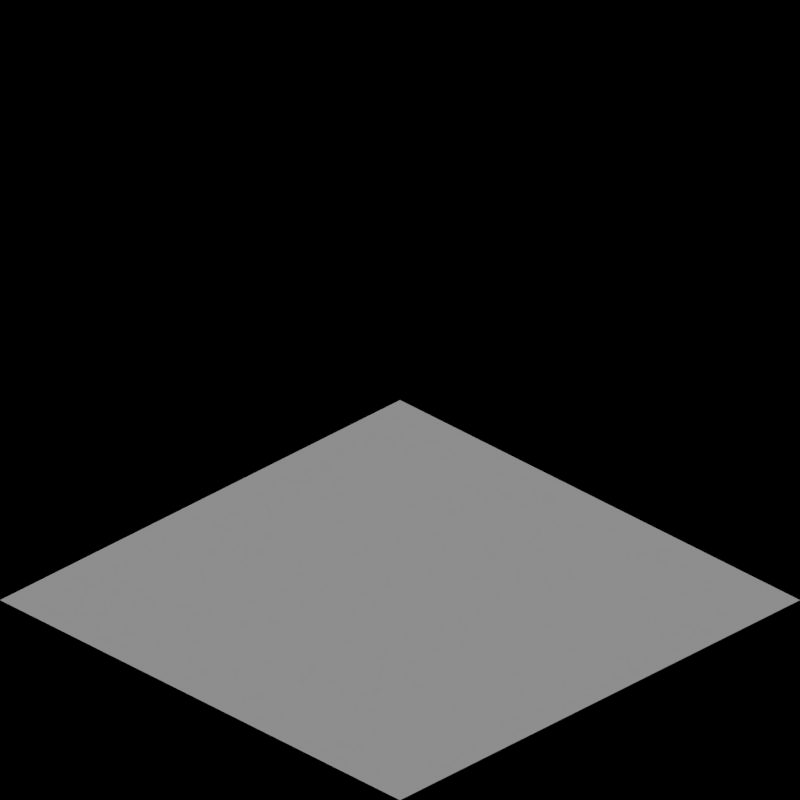 # Source: rail_arctic.blend  (saved by Blender 2.63.0; exported with 4.5.12 LTS)
import bpy
from mathutils import Matrix  # noqa: F401  (used for matrix-valued properties, if any)

bpy.ops.wm.read_factory_settings(use_empty=True)
scene = bpy.context.scene
scene.name = 'Scene'

# ---- collections
col_collection_1 = bpy.data.collections.new('Collection 1'); scene.collection.children.link(col_collection_1)
col_collection_2 = bpy.data.collections.new('Collection 2'); scene.collection.children.link(col_collection_2)

# ---- materials (node trees are filled in below, after node groups)
mat_snow_normal = bpy.data.materials.new('Snow_Normal')
mat_grass_arctic = bpy.data.materials.new('Grass_Arctic')

# ---- material node trees

# ---- world
world_world = bpy.data.worlds.new('World'); scene.world = world_world
world_world.color = (0.0, 0.0, 0.0)
world_world.use_sun_shadow = False
world_world.sun_shadow_jitter_overblur = 0.0
world_world.cycles.sampling_method = 'MANUAL'
world_world.cycles.sample_map_resolution = 256
world_world.light_settings.ao_factor = 0.5

# ---- cameras
cam_camera = bpy.data.cameras.new('Camera')
cam_camera.type = 'ORTHO'
cam_camera.clip_end = 100.0
cam_camera.lens = 35.0
cam_camera.sensor_width = 32.0
cam_camera.sensor_height = 18.0
cam_camera.ortho_scale = 2.828
cam_camera.dof.focus_distance = 0.0
cam_camera.dof.aperture_fstop = 128.0

# ---- lights
light_lamp = bpy.data.lights.new('Lamp', 'SUN')
light_lamp.transmission_factor = 0.0
light_lamp.cutoff_distance = 30.0
light_lamp.use_shadow = False
light_lamp.angle = 1.571
light_lamp.energy = 1.0
light_lamp.shadow_buffer_clip_start = 1.001
light_lamp.shadow_soft_size = 1.0
light_lamp.shadow_cascade_max_distance = 1000.0
light_lamp.cycles.use_multiple_importance_sampling = False
light_lamp_001 = bpy.data.lights.new('Lamp.001', 'SUN')
light_lamp_001.transmission_factor = 0.0
light_lamp_001.cutoff_distance = 30.0
light_lamp_001.angle = 1.571
light_lamp_001.energy = 1.0
light_lamp_001.shadow_buffer_clip_start = 1.001
light_lamp_001.shadow_soft_size = 1.0
light_lamp_001.shadow_cascade_max_distance = 1000.0
light_lamp_001.cycles.use_multiple_importance_sampling = False

# ---- meshes
me_plane_001 = bpy.data.meshes.new('Plane.001')
me_plane_001.from_pydata([(1.0, -1.0, 0.0), (-1.0, -1.0, 0.0), (1.0, 1.0, 0.0), (-1.0, 1.0, 0.0), (-4.0, -1.0, 0.0), (-6.0, -1.0, 0.0), (-4.0, 1.0, 0.0), (-6.0, 1.0, 0.0), (-9.0, -1.0, 0.0), (-11.0, -1.0, 0.0), (-9.0, 1.0, 0.0), (-11.0, 1.0, 0.0), (-14.0, -1.0, 0.0), (-16.0, -1.0, 0.0), (-14.0, 1.0, 0.0), (-16.0, 1.0, 0.0), (-19.0, -1.0, 0.0), (-21.0, -1.0, 0.0), (-19.0, 1.0, 0.0), (-21.0, 1.0, 0.0), (-24.0, -1.0, 0.0), (-26.0, -1.0, 0.0), (-24.0, 1.0, 0.0), (-26.0, 1.0, 0.0), (-31.0, -1.0, 0.5), (-31.0, 1.0, 0.0), (-29.0, -1.0, 0.0), (-29.0, 1.0, 0.0), (-36.0, -1.0, 0.5), (-36.0, 1.0, 0.5), (-34.0, -1.0, 0.5), (-34.0, 1.0, 0.0), (-39.0, -1.0, 0.0), (-41.0, -1.0, 0.5), (-39.0, 1.0, 0.0), (-41.0, 1.0, 0.5)], [], [(2, 3, 1, 0), (6, 7, 5, 4), (10, 11, 9, 8), (14, 15, 13, 12), (18, 19, 17, 16), (22, 23, 21, 20), (26, 27, 25), (24, 26, 25), (30, 31, 29), (28, 30, 29), (34, 35, 33, 32)])
me_plane_001.materials.append(mat_snow_normal)
me_plane_001.use_remesh_preserve_volume = False
me_plane_001.use_remesh_preserve_attributes = False
me_plane_001.use_mirror_vertex_groups = False
me_plane_001.update()
me_plane = bpy.data.meshes.new('Plane')
me_plane.from_pydata([(1.0, -1.0, 0.0), (-1.0, -1.0, 0.0), (1.0, 1.0, 0.0), (-1.0, 1.0, 0.0), (-4.0, -1.0, 0.0), (-6.0, -1.0, 0.0), (-4.0, 1.0, 0.0), (-6.0, 1.0, 0.0), (-9.0, -1.0, 0.0), (-11.0, -1.0, 0.0), (-9.0, 1.0, 0.0), (-11.0, 1.0, 0.0), (-14.0, -1.0, 0.0), (-16.0, -1.0, 0.0), (-14.0, 1.0, 0.0), (-16.0, 1.0, 0.0), (-19.0, -1.0, 0.0), (-21.0, -1.0, 0.0), (-19.0, 1.0, 0.0), (-21.0, 1.0, 0.0), (-24.0, -1.0, 0.0), (-26.0, -1.0, 0.0), (-24.0, 1.0, 0.0), (-26.0, 1.0, 0.0), (-31.0, -1.0, 0.5), (-31.0, 1.0, 0.0), (-29.0, -1.0, 0.0), (-29.0, 1.0, 0.0), (-36.0, -1.0, 0.5), (-36.0, 1.0, 0.5), (-34.0, -1.0, 0.5), (-34.0, 1.0, 0.0), (-39.0, -1.0, 0.0), (-41.0, -1.0, 0.5), (-39.0, 1.0, 0.0), (-41.0, 1.0, 0.5)], [], [(2, 3, 1, 0), (6, 7, 5, 4), (10, 11, 9, 8), (14, 15, 13, 12), (18, 19, 17, 16), (22, 23, 21, 20), (26, 27, 25), (24, 26, 25), (30, 31, 29), (28, 30, 29), (34, 35, 33, 32)])
me_plane.materials.append(mat_grass_arctic)
me_plane.use_remesh_preserve_volume = False
me_plane.use_remesh_preserve_attributes = False
me_plane.use_mirror_vertex_groups = False
me_plane.update()

# ---- objects
ob_rotationcontrol = bpy.data.objects.new('RotationControl', None)
ob_cameratarget = bpy.data.objects.new('CameraTarget', None)
ob_camera = bpy.data.objects.new('Camera', cam_camera)
ob_lamp = bpy.data.objects.new('Lamp', light_lamp)
ob_ballast1 = bpy.data.objects.new('Ballast1', None)
ob_ballast1a = bpy.data.objects.new('Ballast1a', None)
ob_ballast2 = bpy.data.objects.new('Ballast2', None)
ob_ballast2a = bpy.data.objects.new('Ballast2a', None)
ob_ballast2b = bpy.data.objects.new('Ballast2b', None)
ob_ballast2c = bpy.data.objects.new('Ballast2c', None)
ob_ballast2d = bpy.data.objects.new('Ballast2d', None)
ob_ballast2e = bpy.data.objects.new('Ballast2e', None)
ob_ballast3 = bpy.data.objects.new('Ballast3', None)
ob_ballast3a = bpy.data.objects.new('Ballast3a', None)
ob_ballast4 = bpy.data.objects.new('Ballast4', None)
ob_ballast4a = bpy.data.objects.new('Ballast4a', None)
ob_ballast5 = bpy.data.objects.new('Ballast5', None)
ob_ballast5a = bpy.data.objects.new('Ballast5a', None)
ob_ballast6 = bpy.data.objects.new('Ballast6', None)
ob_ballast6a = bpy.data.objects.new('Ballast6a', None)
ob_rail1 = bpy.data.objects.new('Rail1', None)
ob_rail1a = bpy.data.objects.new('Rail1a', None)
ob_rail1b = bpy.data.objects.new('Rail1b', None)
ob_rail2 = bpy.data.objects.new('Rail2', None)
ob_rail2a = bpy.data.objects.new('Rail2a', None)
ob_rail2b = bpy.data.objects.new('Rail2b', None)
ob_rail2c = bpy.data.objects.new('Rail2c', None)
ob_rail2d = bpy.data.objects.new('Rail2d', None)
ob_rail2e = bpy.data.objects.new('Rail2e', None)
ob_rail3 = bpy.data.objects.new('Rail3', None)
ob_rail3a = bpy.data.objects.new('Rail3a', None)
ob_rail4 = bpy.data.objects.new('Rail4', None)
ob_rail5 = bpy.data.objects.new('Rail5', None)
ob_cameratarget_1 = bpy.data.objects.new('CameraTarget', None)
ob_ballast1_001 = bpy.data.objects.new('Ballast1.001', None)
ob_ballast2_001 = bpy.data.objects.new('Ballast2.001', None)
ob_ballast2a_001 = bpy.data.objects.new('Ballast2a.001', None)
ob_ballast2b_001 = bpy.data.objects.new('Ballast2b.001', None)
ob_ballast2c_001 = bpy.data.objects.new('Ballast2c.001', None)
ob_ballast2d_001 = bpy.data.objects.new('Ballast2d.001', None)
ob_ballast3_001 = bpy.data.objects.new('Ballast3.001', None)
ob_ballast4_001 = bpy.data.objects.new('Ballast4.001', None)
ob_ballast5_001 = bpy.data.objects.new('Ballast5.001', None)
ob_ballast6_001 = bpy.data.objects.new('Ballast6.001', None)
ob_rail1_001 = bpy.data.objects.new('Rail1.001', None)
ob_rail1a_001 = bpy.data.objects.new('Rail1a.001', None)
ob_rail1b_001 = bpy.data.objects.new('Rail1b.001', None)
ob_rail2_001 = bpy.data.objects.new('Rail2.001', None)
ob_rail2a_001 = bpy.data.objects.new('Rail2a.001', None)
ob_rail2b_001 = bpy.data.objects.new('Rail2b.001', None)
ob_rail2c_002 = bpy.data.objects.new('Rail2c.002', None)
ob_rail2d_001 = bpy.data.objects.new('Rail2d.001', None)
ob_rail3_001 = bpy.data.objects.new('Rail3.001', None)
ob_rail2f = bpy.data.objects.new('Rail2f', None)
ob_tarrain_001 = bpy.data.objects.new('Tarrain.001', me_plane_001)
ob_tarrain = bpy.data.objects.new('Tarrain', me_plane)
ob_lamp_001 = bpy.data.objects.new('Lamp.001', light_lamp_001)

# ---- transforms, parenting, visibility, modifiers, constraints
ob_rotationcontrol.location = (0.0, 0.0, 0.0)
ob_rotationcontrol.empty_image_offset = (0.0, 0.0)
ob_rotationcontrol.lineart.crease_threshold = 0.0
ob_cameratarget.parent = ob_rotationcontrol
ob_cameratarget.location = (0.0, 0.0, 0.817)
ob_cameratarget.empty_image_offset = (0.0, 0.0)
ob_cameratarget.lineart.crease_threshold = 0.0
ob_camera.parent = ob_cameratarget
ob_camera.location = (1.0, 1.0, 0.817)
ob_camera.rotation_euler = (1.109, 0.01082, 0.8149)
ob_camera.lock_rotations_4d = False
ob_camera.empty_display_type = 'ARROWS'
ob_camera.color = (0.0, 0.0, 0.0, 0.0)
ob_camera.display_type = 'WIRE'
ob_camera.lineart.crease_threshold = 0.0
_c = ob_camera.constraints.new('TRACK_TO'); _c.name = 'TrackTo'
_c.target = ob_cameratarget
ob_lamp.parent = ob_rotationcontrol
ob_lamp.location = (-1.0, 2.0, 0.8)
ob_lamp.lock_rotations_4d = False
ob_lamp.empty_display_type = 'ARROWS'
ob_lamp.color = (0.0, 0.0, 0.0, 0.0)
ob_lamp.lineart.crease_threshold = 0.0
_c = ob_lamp.constraints.new('TRACK_TO'); _c.name = 'TrackTo'
_c.target = ob_rotationcontrol
ob_ballast1.location = (0.0, 0.0, 0.0)
ob_ballast1a.location = (0.0, 0.0, 0.0)
ob_ballast2.location = (0.0, 0.0, 0.0)
ob_ballast2a.location = (0.0, 0.0, 0.0)
ob_ballast2b.location = (0.0, 0.0, 0.0)
ob_ballast2c.location = (0.0, 0.0, 0.0)
ob_ballast2d.location = (0.0, 0.0, 0.0)
ob_ballast2e.location = (0.0, 0.0, 0.0)
ob_ballast3.location = (0.0, 0.0, 0.0)
ob_ballast3a.location = (0.0, 0.0, 0.0)
ob_ballast4.location = (0.0, 0.0, 0.0)
ob_ballast4a.location = (0.0, 0.0, 0.0)
ob_ballast5.location = (0.0, 0.0, 0.0)
ob_ballast5a.location = (0.0, 0.0, 0.0)
ob_ballast6.location = (0.0, 0.0, 0.0)
ob_ballast6a.location = (0.0, 0.0, 0.0)
ob_rail1.location = (0.0, 0.0, 0.0)
ob_rail1a.location = (0.0, 0.0, 0.0)
ob_rail1b.location = (0.0, 0.0, 0.0)
ob_rail2.location = (0.0, 0.0, 0.0)
ob_rail2a.location = (0.0, 0.0, 0.0)
ob_rail2b.location = (0.0, 0.0, 0.0)
ob_rail2c.location = (0.0, 0.0, 0.0)
ob_rail2d.location = (0.0, 0.0, 0.0)
ob_rail2e.location = (0.0, 0.0, 0.0)
ob_rail3.location = (0.0, 0.0, 0.0)
ob_rail3a.location = (0.0, 0.0, 0.0)
ob_rail4.location = (0.0, 0.0, 0.0)
ob_rail5.location = (0.0, 0.0, 0.0)
ob_cameratarget_1.location = (0.0, 0.0, 0.0)
ob_ballast1_001.location = (0.0, 0.0, 0.0)
ob_ballast2_001.location = (0.0, 0.0, 0.0)
ob_ballast2a_001.location = (0.0, 0.0, 0.0)
ob_ballast2b_001.location = (0.0, 0.0, 0.0)
ob_ballast2c_001.location = (0.0, 0.0, 0.0)
ob_ballast2d_001.location = (0.0, 0.0, 0.0)
ob_ballast3_001.location = (0.0, 0.0, 0.0)
ob_ballast4_001.location = (0.0, 0.0, 0.0)
ob_ballast5_001.location = (0.0, 0.0, 0.0)
ob_ballast6_001.location = (0.0, 0.0, 0.0)
ob_rail1_001.location = (0.0, 0.0, 0.0)
ob_rail1a_001.location = (0.0, 0.0, 0.0)
ob_rail1b_001.location = (0.0, 0.0, 0.0)
ob_rail2_001.location = (0.0, 0.0, 0.0)
ob_rail2a_001.location = (0.0, 0.0, 0.0)
ob_rail2b_001.location = (0.0, 0.0, 0.0)
ob_rail2c_002.location = (0.0, 0.0, 0.0)
ob_rail2d_001.location = (0.0, 0.0, 0.0)
ob_rail3_001.location = (0.0, 0.0, 0.0)
ob_rail2f.location = (0.0, 0.0, 0.0)
ob_tarrain_001.location = (-100.0, 0.0, 0.0)
ob_tarrain_001.scale = (1.0, 1.0, 0.8166)
ob_tarrain_001.lineart.crease_threshold = 0.0
ob_tarrain.location = (0.0, 0.0, 0.0)
ob_tarrain.scale = (1.0, 1.0, 0.8166)
ob_tarrain.lineart.crease_threshold = 0.0
ob_lamp_001.parent = ob_rotationcontrol
ob_lamp_001.location = (-1.0, 2.0, 2.0)
ob_lamp_001.lock_rotations_4d = False
ob_lamp_001.empty_display_type = 'ARROWS'
ob_lamp_001.color = (0.0, 0.0, 0.0, 0.0)
ob_lamp_001.lineart.crease_threshold = 0.0
_c = ob_lamp_001.constraints.new('TRACK_TO'); _c.name = 'TrackTo'
_c.target = ob_rotationcontrol

# ---- collection membership
col_collection_1.objects.link(ob_rotationcontrol)
col_collection_1.objects.link(ob_cameratarget)
col_collection_1.objects.link(ob_camera)
col_collection_1.objects.link(ob_lamp)
col_collection_1.objects.link(ob_ballast1)
col_collection_1.objects.link(ob_ballast1a)
col_collection_1.objects.link(ob_ballast2)
col_collection_1.objects.link(ob_ballast2a)
col_collection_1.objects.link(ob_ballast2b)
col_collection_1.objects.link(ob_ballast2c)
col_collection_1.objects.link(ob_ballast2d)
col_collection_1.objects.link(ob_ballast2e)
col_collection_1.objects.link(ob_ballast3)
col_collection_1.objects.link(ob_ballast3a)
col_collection_1.objects.link(ob_ballast4)
col_collection_1.objects.link(ob_ballast4a)
col_collection_1.objects.link(ob_ballast5)
col_collection_1.objects.link(ob_ballast5a)
col_collection_1.objects.link(ob_ballast6)
col_collection_1.objects.link(ob_ballast6a)
col_collection_1.objects.link(ob_rail1)
col_collection_1.objects.link(ob_rail1a)
col_collection_1.objects.link(ob_rail1b)
col_collection_1.objects.link(ob_rail2)
col_collection_1.objects.link(ob_rail2a)
col_collection_1.objects.link(ob_rail2b)
col_collection_1.objects.link(ob_rail2c)
col_collection_1.objects.link(ob_rail2d)
col_collection_1.objects.link(ob_rail2e)
col_collection_1.objects.link(ob_rail3)
col_collection_1.objects.link(ob_rail3a)
col_collection_1.objects.link(ob_rail4)
col_collection_1.objects.link(ob_rail5)
col_collection_1.objects.link(ob_cameratarget_1)
col_collection_1.objects.link(ob_ballast1_001)
col_collection_1.objects.link(ob_ballast2_001)
col_collection_1.objects.link(ob_ballast2a_001)
col_collection_1.objects.link(ob_ballast2b_001)
col_collection_1.objects.link(ob_ballast2c_001)
col_collection_1.objects.link(ob_ballast2d_001)
col_collection_1.objects.link(ob_ballast3_001)
col_collection_1.objects.link(ob_ballast4_001)
col_collection_1.objects.link(ob_ballast5_001)
col_collection_1.objects.link(ob_ballast6_001)
col_collection_1.objects.link(ob_rail1_001)
col_collection_1.objects.link(ob_rail1a_001)
col_collection_1.objects.link(ob_rail1b_001)
col_collection_1.objects.link(ob_rail2_001)
col_collection_1.objects.link(ob_rail2a_001)
col_collection_1.objects.link(ob_rail2b_001)
col_collection_1.objects.link(ob_rail2c_002)
col_collection_1.objects.link(ob_rail2d_001)
col_collection_1.objects.link(ob_rail3_001)
col_collection_1.objects.link(ob_rail2f)
col_collection_2.objects.link(ob_tarrain_001)
col_collection_2.objects.link(ob_tarrain)
col_collection_2.objects.link(ob_lamp_001)

# ---- scene / render settings (as saved in the file)
scene.camera = ob_camera
scene.frame_start = 1; scene.frame_end = 116; scene.frame_set(1)
scene.render.engine = 'BLENDER_EEVEE_NEXT'
scene.render.image_settings.compression = 90
scene.render.resolution_x = 256
scene.render.resolution_y = 256
scene.render.dither_intensity = 0.0
scene.render.bake_margin = 2
scene.render.bake_bias = 0.0
scene.cycles.use_denoising = False
scene.cycles.samples = 10
scene.cycles.sampling_pattern = 'TABULATED_SOBOL'
scene.cycles.light_sampling_threshold = 0.0
scene.cycles.use_adaptive_sampling = False
scene.cycles.use_light_tree = False
scene.cycles.blur_glossy = 0.0
scene.cycles.volume_bounces = 1
scene.cycles.pixel_filter_type = 'GAUSSIAN'
scene.cycles.sample_clamp_indirect = 0.0
scene.view_settings.view_transform = 'Standard'
bpy.context.view_layer.update()
